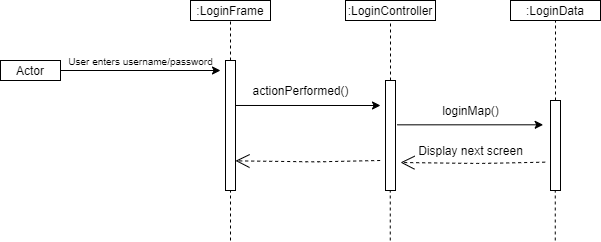

The diagram above was exported from draw.io. Its source (the exported page's mxGraphModel, read from the mxfile embedded in the PNG):
<mxGraphModel dx="1022" dy="1092" grid="1" gridSize="10" guides="1" tooltips="1" connect="1" arrows="1" fold="1" page="1" pageScale="1" pageWidth="850" pageHeight="1100" math="0" shadow="0">
  <root>
    <mxCell id="AB0sNWD_O8Wo6uorw8fe-0" />
    <mxCell id="AB0sNWD_O8Wo6uorw8fe-1" parent="AB0sNWD_O8Wo6uorw8fe-0" />
    <mxCell id="nHavdWUdnmKueH4x7jtB-0" value="Actor" style="rounded=0;whiteSpace=wrap;html=1;" vertex="1" parent="AB0sNWD_O8Wo6uorw8fe-1">
      <mxGeometry x="10" y="100" width="60" height="20" as="geometry" />
    </mxCell>
    <mxCell id="nHavdWUdnmKueH4x7jtB-1" value=":LoginFrame" style="rounded=0;whiteSpace=wrap;html=1;" vertex="1" parent="AB0sNWD_O8Wo6uorw8fe-1">
      <mxGeometry x="200" y="40" width="80" height="20" as="geometry" />
    </mxCell>
    <mxCell id="nHavdWUdnmKueH4x7jtB-23" style="edgeStyle=orthogonalEdgeStyle;rounded=0;orthogonalLoop=1;jettySize=auto;html=1;exitX=1.033;exitY=0.346;exitDx=0;exitDy=0;exitPerimeter=0;" edge="1" parent="AB0sNWD_O8Wo6uorw8fe-1" source="nHavdWUdnmKueH4x7jtB-3">
      <mxGeometry relative="1" as="geometry">
        <mxPoint x="390" y="145" as="targetPoint" />
      </mxGeometry>
    </mxCell>
    <mxCell id="nHavdWUdnmKueH4x7jtB-3" value="" style="rounded=0;whiteSpace=wrap;html=1;" vertex="1" parent="AB0sNWD_O8Wo6uorw8fe-1">
      <mxGeometry x="235" y="100" width="10" height="130" as="geometry" />
    </mxCell>
    <mxCell id="nHavdWUdnmKueH4x7jtB-6" value="" style="endArrow=classic;html=1;exitX=1;exitY=0.5;exitDx=0;exitDy=0;" edge="1" parent="AB0sNWD_O8Wo6uorw8fe-1" source="nHavdWUdnmKueH4x7jtB-0">
      <mxGeometry width="50" height="50" relative="1" as="geometry">
        <mxPoint x="390" y="580" as="sourcePoint" />
        <mxPoint x="230" y="110" as="targetPoint" />
      </mxGeometry>
    </mxCell>
    <mxCell id="nHavdWUdnmKueH4x7jtB-8" value="" style="endArrow=none;dashed=1;html=1;entryX=0.5;entryY=1;entryDx=0;entryDy=0;" edge="1" parent="AB0sNWD_O8Wo6uorw8fe-1" target="nHavdWUdnmKueH4x7jtB-1">
      <mxGeometry width="50" height="50" relative="1" as="geometry">
        <mxPoint x="240" y="100" as="sourcePoint" />
        <mxPoint x="480" y="530" as="targetPoint" />
      </mxGeometry>
    </mxCell>
    <mxCell id="nHavdWUdnmKueH4x7jtB-9" value="&lt;font style=&quot;font-size: 10px&quot;&gt;User enters username/password&lt;/font&gt;" style="text;html=1;align=center;verticalAlign=middle;resizable=0;points=[];autosize=1;strokeColor=none;" vertex="1" parent="AB0sNWD_O8Wo6uorw8fe-1">
      <mxGeometry x="70" y="90" width="160" height="20" as="geometry" />
    </mxCell>
    <mxCell id="nHavdWUdnmKueH4x7jtB-18" value=":LoginController" style="rounded=0;whiteSpace=wrap;html=1;" vertex="1" parent="AB0sNWD_O8Wo6uorw8fe-1">
      <mxGeometry x="355" y="40" width="90" height="20" as="geometry" />
    </mxCell>
    <mxCell id="nHavdWUdnmKueH4x7jtB-31" style="edgeStyle=orthogonalEdgeStyle;rounded=0;orthogonalLoop=1;jettySize=auto;html=1;exitX=1.167;exitY=0.403;exitDx=0;exitDy=0;exitPerimeter=0;entryX=-0.733;entryY=0.27;entryDx=0;entryDy=0;entryPerimeter=0;" edge="1" parent="AB0sNWD_O8Wo6uorw8fe-1" source="nHavdWUdnmKueH4x7jtB-19" target="nHavdWUdnmKueH4x7jtB-29">
      <mxGeometry relative="1" as="geometry">
        <mxPoint x="550" y="165" as="targetPoint" />
      </mxGeometry>
    </mxCell>
    <mxCell id="nHavdWUdnmKueH4x7jtB-19" value="" style="rounded=0;whiteSpace=wrap;html=1;" vertex="1" parent="AB0sNWD_O8Wo6uorw8fe-1">
      <mxGeometry x="395" y="120" width="10" height="110" as="geometry" />
    </mxCell>
    <mxCell id="nHavdWUdnmKueH4x7jtB-20" value="" style="endArrow=none;dashed=1;html=1;entryX=0.5;entryY=1;entryDx=0;entryDy=0;exitX=0.5;exitY=0;exitDx=0;exitDy=0;" edge="1" parent="AB0sNWD_O8Wo6uorw8fe-1" target="nHavdWUdnmKueH4x7jtB-18" source="nHavdWUdnmKueH4x7jtB-19">
      <mxGeometry width="50" height="50" relative="1" as="geometry">
        <mxPoint x="400" y="90" as="sourcePoint" />
        <mxPoint x="640" y="520" as="targetPoint" />
      </mxGeometry>
    </mxCell>
    <mxCell id="nHavdWUdnmKueH4x7jtB-24" value="actionPerformed()" style="text;html=1;align=center;verticalAlign=middle;resizable=0;points=[];autosize=1;strokeColor=none;" vertex="1" parent="AB0sNWD_O8Wo6uorw8fe-1">
      <mxGeometry x="255" y="120" width="110" height="20" as="geometry" />
    </mxCell>
    <mxCell id="nHavdWUdnmKueH4x7jtB-28" value=":LoginData" style="rounded=0;whiteSpace=wrap;html=1;" vertex="1" parent="AB0sNWD_O8Wo6uorw8fe-1">
      <mxGeometry x="520" y="40" width="90" height="20" as="geometry" />
    </mxCell>
    <mxCell id="nHavdWUdnmKueH4x7jtB-29" value="" style="rounded=0;whiteSpace=wrap;html=1;" vertex="1" parent="AB0sNWD_O8Wo6uorw8fe-1">
      <mxGeometry x="560" y="140" width="10" height="90" as="geometry" />
    </mxCell>
    <mxCell id="nHavdWUdnmKueH4x7jtB-30" value="" style="endArrow=none;dashed=1;html=1;entryX=0.5;entryY=1;entryDx=0;entryDy=0;exitX=0.5;exitY=0;exitDx=0;exitDy=0;" edge="1" parent="AB0sNWD_O8Wo6uorw8fe-1" source="nHavdWUdnmKueH4x7jtB-29" target="nHavdWUdnmKueH4x7jtB-28">
      <mxGeometry width="50" height="50" relative="1" as="geometry">
        <mxPoint x="565" y="90" as="sourcePoint" />
        <mxPoint x="805" y="520" as="targetPoint" />
      </mxGeometry>
    </mxCell>
    <mxCell id="nHavdWUdnmKueH4x7jtB-32" value="loginMap()" style="text;html=1;align=center;verticalAlign=middle;resizable=0;points=[];autosize=1;strokeColor=none;" vertex="1" parent="AB0sNWD_O8Wo6uorw8fe-1">
      <mxGeometry x="445" y="140" width="70" height="20" as="geometry" />
    </mxCell>
    <mxCell id="nHavdWUdnmKueH4x7jtB-33" value="" style="endArrow=open;endSize=12;dashed=1;html=1;exitX=-0.533;exitY=0.685;exitDx=0;exitDy=0;exitPerimeter=0;" edge="1" parent="AB0sNWD_O8Wo6uorw8fe-1" source="nHavdWUdnmKueH4x7jtB-29">
      <mxGeometry width="160" relative="1" as="geometry">
        <mxPoint x="330" y="560" as="sourcePoint" />
        <mxPoint x="410" y="202" as="targetPoint" />
        <Array as="points">
          <mxPoint x="490" y="203" />
        </Array>
      </mxGeometry>
    </mxCell>
    <mxCell id="nHavdWUdnmKueH4x7jtB-34" value="Display next screen" style="text;html=1;align=center;verticalAlign=middle;resizable=0;points=[];autosize=1;strokeColor=none;" vertex="1" parent="AB0sNWD_O8Wo6uorw8fe-1">
      <mxGeometry x="420" y="180" width="120" height="20" as="geometry" />
    </mxCell>
    <mxCell id="nHavdWUdnmKueH4x7jtB-35" value="" style="endArrow=open;endSize=12;dashed=1;html=1;exitX=-0.533;exitY=0.685;exitDx=0;exitDy=0;exitPerimeter=0;" edge="1" parent="AB0sNWD_O8Wo6uorw8fe-1">
      <mxGeometry width="160" relative="1" as="geometry">
        <mxPoint x="389.6700000000001" y="200.00000000000009" as="sourcePoint" />
        <mxPoint x="245" y="200.35" as="targetPoint" />
        <Array as="points">
          <mxPoint x="325" y="201.35" />
        </Array>
      </mxGeometry>
    </mxCell>
    <mxCell id="nHavdWUdnmKueH4x7jtB-36" value="" style="endArrow=none;dashed=1;html=1;entryX=0.5;entryY=1;entryDx=0;entryDy=0;" edge="1" parent="AB0sNWD_O8Wo6uorw8fe-1" target="nHavdWUdnmKueH4x7jtB-3">
      <mxGeometry width="50" height="50" relative="1" as="geometry">
        <mxPoint x="240" y="280" as="sourcePoint" />
        <mxPoint x="238" y="230" as="targetPoint" />
      </mxGeometry>
    </mxCell>
    <mxCell id="nHavdWUdnmKueH4x7jtB-37" value="" style="endArrow=none;dashed=1;html=1;entryX=0.5;entryY=1;entryDx=0;entryDy=0;" edge="1" parent="AB0sNWD_O8Wo6uorw8fe-1">
      <mxGeometry width="50" height="50" relative="1" as="geometry">
        <mxPoint x="399.76" y="280" as="sourcePoint" />
        <mxPoint x="399.76" y="230" as="targetPoint" />
      </mxGeometry>
    </mxCell>
    <mxCell id="nHavdWUdnmKueH4x7jtB-38" value="" style="endArrow=none;dashed=1;html=1;entryX=0.5;entryY=1;entryDx=0;entryDy=0;" edge="1" parent="AB0sNWD_O8Wo6uorw8fe-1">
      <mxGeometry width="50" height="50" relative="1" as="geometry">
        <mxPoint x="564.76" y="280" as="sourcePoint" />
        <mxPoint x="564.76" y="230" as="targetPoint" />
      </mxGeometry>
    </mxCell>
  </root>
</mxGraphModel>